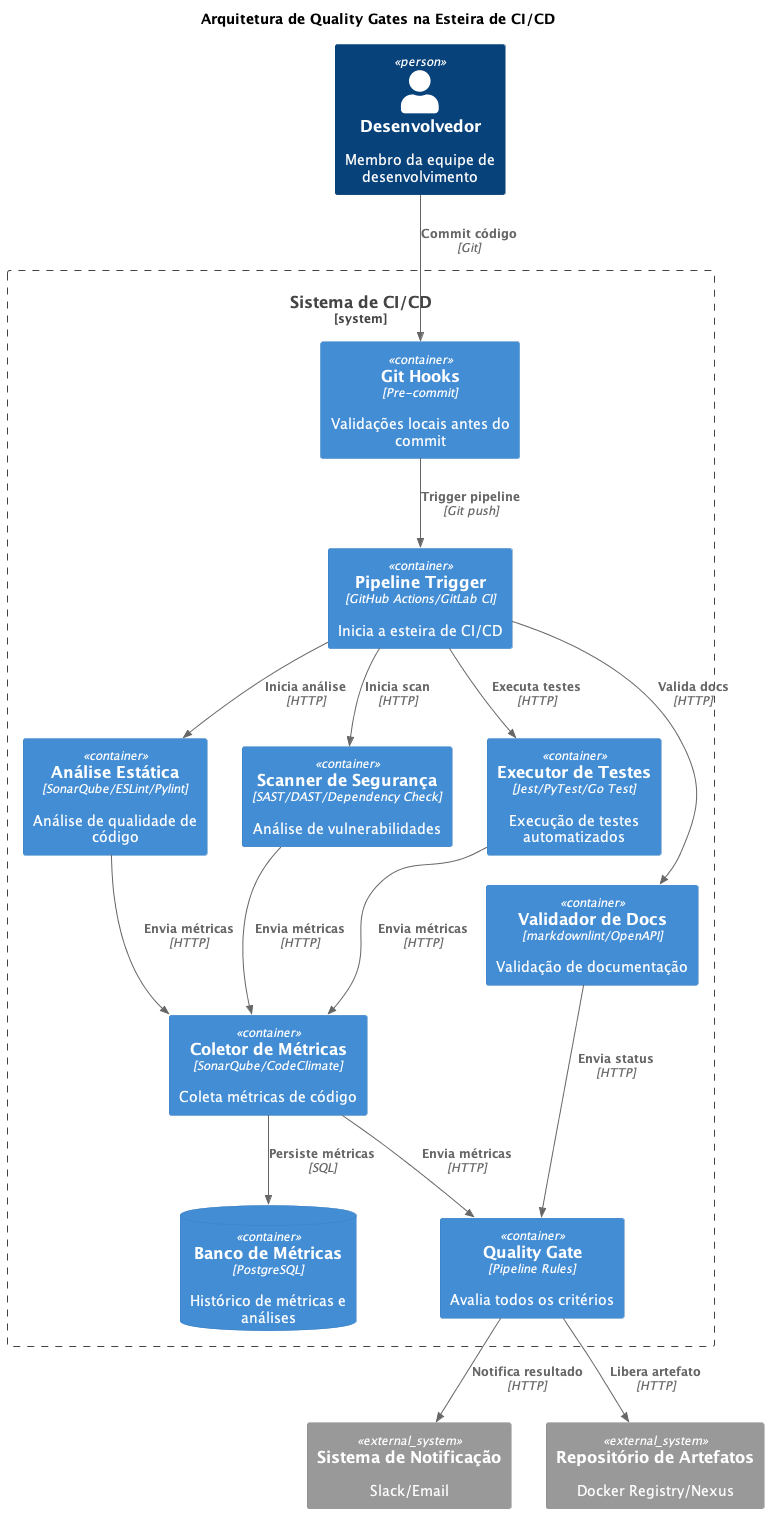

The diagram above was rendered by PlantUML. Its source (embedded in the PNG):
@startuml
!include https://raw.githubusercontent.com/plantuml-stdlib/C4-PlantUML/master/C4_Container.puml

title Arquitetura de Quality Gates na Esteira de CI/CD

Person(developer, "Desenvolvedor", "Membro da equipe de desenvolvimento")

System_Boundary(cicd_system, "Sistema de CI/CD") {
    Container(git_hooks, "Git Hooks", "Pre-commit", "Validações locais antes do commit")
    
    Container(pipeline_trigger, "Pipeline Trigger", "GitHub Actions/GitLab CI", "Inicia a esteira de CI/CD")
    
    Container(static_analysis, "Análise Estática", "SonarQube/ESLint/Pylint", "Análise de qualidade de código")
    
    Container(security_scan, "Scanner de Segurança", "SAST/DAST/Dependency Check", "Análise de vulnerabilidades")
    
    Container(test_runner, "Executor de Testes", "Jest/PyTest/Go Test", "Execução de testes automatizados")
    
    Container(metrics_collector, "Coletor de Métricas", "SonarQube/CodeClimate", "Coleta métricas de código")
    
    Container(doc_validator, "Validador de Docs", "markdownlint/OpenAPI", "Validação de documentação")
    
    Container(quality_gate, "Quality Gate", "Pipeline Rules", "Avalia todos os critérios")
    
    ContainerDb(metrics_db, "Banco de Métricas", "PostgreSQL", "Histórico de métricas e análises")
}

System_Ext(notification, "Sistema de Notificação", "Slack/Email")
System_Ext(artifact_repo, "Repositório de Artefatos", "Docker Registry/Nexus")

Rel(developer, git_hooks, "Commit código", "Git")
Rel(git_hooks, pipeline_trigger, "Trigger pipeline", "Git push")

Rel(pipeline_trigger, static_analysis, "Inicia análise", "HTTP")
Rel(pipeline_trigger, security_scan, "Inicia scan", "HTTP")
Rel(pipeline_trigger, test_runner, "Executa testes", "HTTP")
Rel(pipeline_trigger, doc_validator, "Valida docs", "HTTP")

Rel(static_analysis, metrics_collector, "Envia métricas", "HTTP")
Rel(security_scan, metrics_collector, "Envia métricas", "HTTP")
Rel(test_runner, metrics_collector, "Envia métricas", "HTTP")

Rel(metrics_collector, metrics_db, "Persiste métricas", "SQL")
Rel(metrics_collector, quality_gate, "Envia métricas", "HTTP")
Rel(doc_validator, quality_gate, "Envia status", "HTTP")

Rel(quality_gate, notification, "Notifica resultado", "HTTP")
Rel(quality_gate, artifact_repo, "Libera artefato", "HTTP")

@enduml